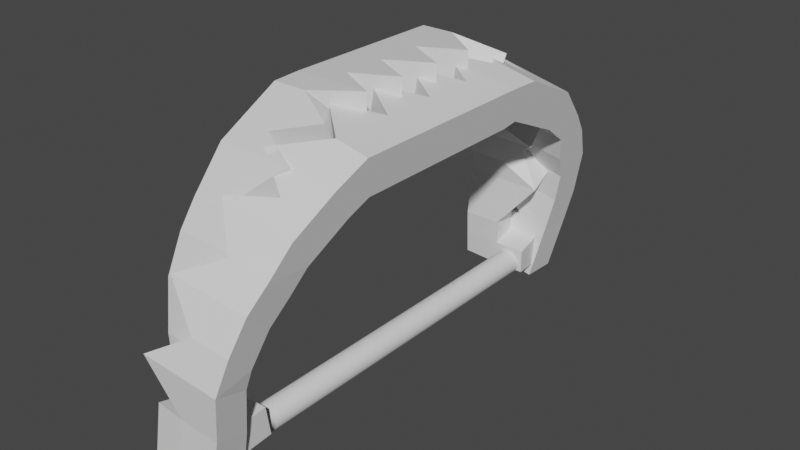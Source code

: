 # Source: trampOsos.blend  (saved by Blender 2.91.10; exported with 4.5.12 LTS)
import bpy
from mathutils import Matrix  # noqa: F401  (used for matrix-valued properties, if any)

bpy.ops.wm.read_factory_settings(use_empty=True)
scene = bpy.context.scene
scene.name = 'Scene'

# ---- collections
col_collection = bpy.data.collections.new('Collection'); scene.collection.children.link(col_collection)

# ---- materials (node trees are filled in below, after node groups)
mat_material_001 = bpy.data.materials.new('Material.001')
mat_material_001.use_transparent_shadow = False
mat_mordedera = bpy.data.materials.new('mordedera')
mat_mordedera.use_transparent_shadow = False
mat_mordedera.diffuse_color = (0.3108, 0.3108, 0.3108, 1.0)
mat_mordedera.metallic = 1.0

# ---- material node trees
mat_material_001.use_nodes = True; mat_material_001.node_tree.nodes.clear()
_N = mat_material_001.node_tree.nodes; _L = mat_material_001.node_tree.links
n0 = _N.new('ShaderNodeBsdfPrincipled'); n0.name = 'Principled BSDF'; n0.location = (10, 300)
n0.distribution = 'GGX'
n0.subsurface_method = 'BURLEY'
n0.inputs[3].default_value = 1.45
n0.inputs[27].default_value = (0.0, 0.0, 0.0, 1.0)
n0.inputs[28].default_value = 1.0
n1 = _N.new('ShaderNodeOutputMaterial'); n1.name = 'Material Output'; n1.location = (300, 300)
_L.new(n0.outputs[0], n1.inputs[0])
n1.is_active_output = True

# ---- world
world_world = bpy.data.worlds.new('World'); scene.world = world_world
world_world.use_nodes = True; world_world.node_tree.nodes.clear()
_N = world_world.node_tree.nodes; _L = world_world.node_tree.links
n0 = _N.new('ShaderNodeOutputWorld'); n0.name = 'World Output'; n0.location = (300, 300)
n1 = _N.new('ShaderNodeBackground'); n1.name = 'Background'; n1.location = (10, 300)
n1.inputs[0].default_value = (0.05088, 0.05088, 0.05088, 1.0)
_L.new(n1.outputs[0], n0.inputs[0])
n0.is_active_output = True
world_world.color = (0.05088, 0.05088, 0.05088)
world_world.use_sun_shadow = False
world_world.sun_shadow_jitter_overblur = 0.0

# ---- meshes
me_cube_007 = bpy.data.meshes.new('Cube.007')
me_cube_007.from_pydata([(8.236, 0.335, -1.252), (8.132, 0.3203, 1.198), (8.541, 2.187, -1.226), (8.541, 2.187, 0.7737), (9.596, 0.1968, -1.315), (9.492, 0.1822, 1.136), (9.626, 2.287, -1.226), (9.626, 2.287, 0.7737), (10.19, 1.92, -1.226), (10.19, 1.92, 0.7737), (12.02, 1.997, -1.226), (12.02, 1.997, 0.7737), (11.32, 1.683, -1.226), (13.14, 1.76, 0.7737), (11.32, 1.683, 0.7737), (13.14, 1.76, -1.226), (11.2, 1.473, -1.226), (13.2, 1.473, 0.7737), (11.2, 1.473, 0.7737), (13.2, 1.473, -1.226), (11.2, 1.227, -1.226), (13.2, 1.227, 0.7737), (11.2, 1.227, 0.7737), (13.2, 1.227, -1.226), (11.2, 0.9612, -1.226), (13.2, 0.9612, 0.7737), (11.2, 0.9612, 0.7737), (13.2, 0.9612, -1.226), (11.2, 0.7117, -1.226), (13.2, 0.6588, 0.7737), (11.2, 0.7117, 0.7737), (13.2, 0.6588, -1.226), (9.884, 0.5012, -1.226), (11.53, 0.3941, 0.7737), (9.884, 0.5012, 0.7737), (11.53, 0.3941, -1.226), (9.672, 2.031, 3.3), (11.5, 2.108, -1.226), (9.672, 2.031, -1.226), (11.5, 2.108, 3.3), (10.76, 1.802, 3.3), (12.58, 1.879, -1.226), (10.76, 1.802, -1.226), (12.58, 1.879, 3.3), (11.2, 1.603, 3.3), (13.2, 1.603, -1.226), (11.2, 1.603, -1.226), (13.2, 1.603, 3.3), (11.2, 1.35, 3.3), (13.2, 1.35, -1.226), (11.2, 1.35, -1.226), (13.2, 1.35, 3.3), (11.2, 1.091, 3.3), (13.2, 1.091, -1.226), (11.2, 1.091, -1.226), (13.2, 1.091, 3.3), (11.2, 0.8364, 3.3), (13.2, 0.8364, -1.226), (11.2, 0.8364, -1.226), (13.2, 0.8364, 3.3), (10.64, 0.605, 3.3), (12.29, 0.498, -1.226), (10.64, 0.605, -1.226), (12.29, 0.498, 3.3), (9.206, 0.4085, -1.226), (10.85, 0.3015, 3.3), (9.206, 0.4085, 3.3), (10.85, 0.3015, -1.226), (7.018, 0.2433, -1.216), (6.791, 0.2115, 3.35), (8.378, 0.1052, -1.279), (8.151, 0.0733, 3.287), (5.942, 2.301, -1.226), (5.942, 2.301, 0.7737), (6.729, 2.474, -1.226), (6.729, 2.474, 0.7737), (2.509, 2.308, -1.226), (2.509, 2.308, 0.7737), (2.386, 2.496, -1.226), (2.386, 2.496, 0.7737), (1.897, 0.1822, -1.34), (1.793, 0.1675, 0.8872), (2.608, 0.006311, -1.497), (2.504, -0.008338, 0.7301), (4.359, 2.319, 3.191), (4.359, 2.319, -1.226), (4.235, 2.507, -1.226), (4.235, 2.507, 3.191), (6.775, 0.02797, -1.371), (5.414, 0.1661, -1.309), (5.31, 0.1515, 0.9179), (6.671, 0.01332, 0.8554), (8.451, 2.382, 3.273), (7.224, 2.233, 3.273), (7.224, 2.233, -1.226), (8.451, 2.382, -1.226), (5.077, -0.01944, -1.404), (4.366, 0.1564, -1.247), (4.154, 0.1266, 3.275), (4.865, -0.04926, 3.118), (-0.3654, 2.272, 0.7053), (-0.3654, 2.272, -1.295), (-0.4886, 2.46, -1.295), (-0.4886, 2.46, 0.7053), (-0.5821, 0.1953, -1.408), (-0.7363, 0.1854, 0.8187), (-0.7669, -0.002831, 0.6616), (-0.6126, 0.007139, -1.565), (2.481, 2.304, 2.405), (2.358, 2.492, 2.405), (2.475, -0.01232, 2.362), (1.764, 0.1636, 2.519), (-0.3938, 2.268, 2.337), (-0.517, 2.457, 2.337), (-0.7952, -0.006812, 2.293), (-0.7647, 0.1814, 2.45)], [], [(38, 36, 3, 2), (93, 92, 75, 73), (67, 65, 5, 4), (5, 1, 69, 71), (64, 67, 4, 0), (65, 66, 1, 5), (39, 36, 9, 11), (38, 37, 10, 8), (37, 39, 11, 10), (42, 40, 9, 8), (46, 44, 14, 12), (43, 40, 14, 13), (42, 41, 15, 12), (41, 43, 13, 15), (50, 48, 18, 16), (47, 44, 18, 17), (46, 45, 19, 16), (45, 47, 17, 19), (54, 52, 22, 20), (51, 48, 22, 21), (50, 49, 23, 20), (49, 51, 21, 23), (58, 56, 26, 24), (55, 52, 26, 25), (54, 53, 27, 24), (53, 55, 25, 27), (62, 60, 30, 28), (59, 56, 30, 29), (58, 57, 31, 28), (57, 59, 29, 31), (64, 66, 34, 32), (63, 60, 34, 33), (62, 61, 35, 32), (61, 63, 33, 35), (6, 7, 39, 37), (2, 6, 37, 38), (7, 3, 36, 39), (8, 9, 36, 38), (10, 11, 43, 41), (8, 10, 41, 42), (11, 9, 40, 43), (12, 14, 40, 42), (15, 13, 47, 45), (12, 15, 45, 46), (13, 14, 44, 47), (16, 18, 44, 46), (19, 17, 51, 49), (16, 19, 49, 50), (17, 18, 48, 51), (20, 22, 48, 50), (23, 21, 55, 53), (20, 23, 53, 54), (21, 22, 52, 55), (24, 26, 52, 54), (27, 25, 59, 57), (24, 27, 57, 58), (25, 26, 56, 59), (28, 30, 56, 58), (31, 29, 63, 61), (28, 31, 61, 62), (29, 30, 60, 63), (32, 34, 60, 62), (0, 1, 66, 64), (33, 34, 66, 65), (32, 35, 67, 64), (35, 33, 65, 67), (97, 96, 82, 80), (4, 5, 71, 70), (1, 0, 68, 69), (0, 4, 70, 68), (85, 84, 77, 76), (94, 93, 73, 72), (92, 95, 74, 75), (95, 94, 72, 74), (79, 103, 113, 109), (87, 86, 78, 79), (86, 85, 76, 78), (84, 87, 79, 77), (81, 105, 115, 111), (98, 97, 80, 81), (99, 98, 81, 83), (96, 99, 83, 82), (73, 75, 87, 84), (74, 72, 85, 86), (75, 74, 86, 87), (72, 73, 84, 85), (70, 71, 91, 88), (71, 69, 90, 91), (69, 68, 89, 90), (68, 70, 88, 89), (6, 2, 94, 95), (7, 6, 95, 92), (2, 3, 93, 94), (3, 7, 92, 93), (88, 91, 99, 96), (91, 90, 98, 99), (90, 89, 97, 98), (89, 88, 96, 97), (101, 100, 103, 102), (107, 106, 105, 104), (76, 77, 100, 101), (82, 83, 106, 107), (79, 78, 102, 103), (78, 76, 101, 102), (80, 82, 107, 104), (81, 80, 104, 105), (110, 111, 115, 114), (108, 109, 113, 112), (103, 100, 112, 113), (106, 83, 110, 114), (100, 77, 108, 112), (77, 79, 109, 108), (83, 81, 111, 110), (105, 106, 114, 115)])
_uv = me_cube_007.uv_layers.new(name='UVMap')
_uv.uv.foreach_set('vector', [0.8795, 0.4773, 0.6646, 0.4783, 0.7841, 0.424, 0.8791, 0.4235, 0.4499, 0.2807, 0.4504, 0.2226, 0.5687, 0.3052, 0.5682, 0.3424, 0.2222, 0.5489, 0.007397, 0.5547, 0.1085, 0.4875, 0.2249, 0.4893, 0.3339, 0.175, 0.3293, 0.2396, 0.2252, 0.3002, 0.2299, 0.2356, 0.9035, 0.4616, 0.8995, 0.5399, 0.8936, 0.4803, 0.8994, 0.4156, 0.007397, 0.5547, 0.005177, 0.4765, 0.1037, 0.4229, 0.1085, 0.4875, 0.6649, 0.565, 0.6646, 0.4783, 0.7848, 0.5026, 0.7851, 0.5893, 0.9808, 0.4827, 0.9856, 0.5694, 0.9806, 0.5943, 0.9759, 0.5076, 0.6646, 0.07897, 0.4497, 0.07769, 0.5697, 0.05349, 0.6646, 0.05406, 0.88, 0.5289, 0.6652, 0.53, 0.7848, 0.5026, 0.8798, 0.5022, 0.7595, 0.6429, 0.7596, 0.8577, 0.754, 0.7377, 0.7539, 0.6428, 0.6655, 0.6166, 0.6652, 0.53, 0.7854, 0.5561, 0.7857, 0.6428, 0.9706, 0.5344, 0.9754, 0.621, 0.9701, 0.6477, 0.9653, 0.5611, 0.6646, 0.02731, 0.4498, 0.02603, 0.5697, 0.0, 0.6646, 0.000568, 0.9629, 0.866, 0.9629, 0.651, 0.9688, 0.771, 0.9688, 0.866, 0.4149, 0.781, 0.3199, 0.781, 0.3199, 0.6609, 0.4149, 0.6609, 0.9614, 0.5555, 0.9627, 0.6504, 0.9565, 0.6505, 0.9553, 0.5556, 0.9251, 0.651, 0.9251, 0.866, 0.9189, 0.746, 0.9189, 0.651, 0.9507, 0.866, 0.9507, 0.651, 0.9571, 0.771, 0.9571, 0.866, 0.7596, 0.6428, 0.8546, 0.6428, 0.8546, 0.7628, 0.7596, 0.7629, 0.9494, 0.5556, 0.9507, 0.6506, 0.9448, 0.6507, 0.9436, 0.5557, 0.9131, 0.651, 0.9131, 0.866, 0.9073, 0.746, 0.9073, 0.651, 0.9386, 0.866, 0.9386, 0.651, 0.9445, 0.771, 0.9445, 0.866, 0.2249, 0.6609, 0.3199, 0.6609, 0.3199, 0.781, 0.2249, 0.781, 0.9372, 0.5558, 0.9384, 0.6508, 0.9322, 0.6508, 0.931, 0.5559, 0.9008, 0.651, 0.9008, 0.866, 0.8946, 0.746, 0.8946, 0.651, 0.4482, 0.124, 0.2334, 0.1178, 0.3542, 0.09497, 0.4491, 0.0977, 0.4491, 0.6488, 0.5441, 0.6487, 0.5441, 0.7688, 0.4491, 0.7689, 0.9251, 0.5559, 0.9263, 0.6509, 0.9179, 0.651, 0.9192, 0.556, 0.8887, 0.651, 0.8887, 0.866, 0.8803, 0.746, 0.8803, 0.651, 0.4459, 0.192, 0.2311, 0.1858, 0.3521, 0.1572, 0.447, 0.1599, 0.008978, 0.6228, 0.006757, 0.5446, 0.1258, 0.5054, 0.128, 0.5836, 0.9138, 0.5297, 0.9097, 0.608, 0.9043, 0.572, 0.9084, 0.4937, 0.2238, 0.617, 0.008978, 0.6228, 0.128, 0.5836, 0.2229, 0.581, 0.6643, 0.168, 0.5693, 0.1674, 0.4497, 0.07769, 0.6646, 0.07897, 0.9875, 0.4289, 0.9929, 0.4804, 0.9856, 0.5694, 0.9808, 0.4827, 0.5693, 0.1674, 0.5689, 0.2189, 0.4491, 0.1643, 0.4497, 0.07769, 0.8798, 0.5022, 0.7848, 0.5026, 0.6646, 0.4783, 0.8795, 0.4773, 0.6646, 0.05406, 0.5697, 0.05349, 0.4498, 0.02603, 0.6646, 0.02731, 0.9759, 0.5076, 0.9806, 0.5943, 0.9754, 0.621, 0.9706, 0.5344, 0.5697, 0.05349, 0.569, 0.1401, 0.4491, 0.1127, 0.4498, 0.02603, 0.8803, 0.5556, 0.7854, 0.5561, 0.6652, 0.53, 0.88, 0.5289, 0.9327, 0.651, 0.9327, 0.746, 0.9251, 0.866, 0.9251, 0.651, 0.9653, 0.5611, 0.9701, 0.6477, 0.9627, 0.6504, 0.9614, 0.5555, 0.6673, 0.7376, 0.754, 0.7377, 0.7596, 0.8577, 0.6646, 0.8577, 0.9688, 0.866, 0.9688, 0.771, 0.9749, 0.651, 0.9749, 0.866, 0.9189, 0.651, 0.9189, 0.746, 0.9131, 0.866, 0.9131, 0.651, 0.9553, 0.5556, 0.9565, 0.6505, 0.9507, 0.6506, 0.9494, 0.5556, 0.1899, 0.7827, 0.09496, 0.7827, 0.09496, 0.6627, 0.1899, 0.6626, 0.9571, 0.866, 0.9571, 0.771, 0.9629, 0.651, 0.9629, 0.866, 0.9073, 0.651, 0.9073, 0.746, 0.9008, 0.866, 0.9008, 0.651, 0.9436, 0.5557, 0.9448, 0.6507, 0.9384, 0.6508, 0.9372, 0.5558, 0.639, 0.7688, 0.5441, 0.7689, 0.5441, 0.6488, 0.639, 0.6487, 0.9445, 0.866, 0.9445, 0.771, 0.9507, 0.651, 0.9507, 0.866, 0.8946, 0.651, 0.8946, 0.746, 0.8887, 0.866, 0.8887, 0.651, 0.931, 0.5559, 0.9322, 0.6508, 0.9263, 0.6509, 0.9251, 0.5559, 5.661e-09, 0.6627, 0.09496, 0.6626, 0.09496, 0.7827, 0.0, 0.7828, 0.9327, 0.866, 0.9327, 0.771, 0.9386, 0.651, 0.9386, 0.866, 0.2247, 0.6601, 0.1298, 0.6626, 0.008978, 0.6228, 0.2238, 0.617, 0.9192, 0.556, 0.9179, 0.651, 0.9097, 0.608, 0.9138, 0.5297, 0.3569, 0.0, 0.3542, 0.09497, 0.2334, 0.1178, 0.2355, 0.03956, 0.447, 0.1599, 0.3521, 0.1572, 0.2334, 0.1178, 0.4482, 0.124, 0.4457, 0.238, 0.3293, 0.2396, 0.2311, 0.1858, 0.4459, 0.192, 0.3542, 0.07896, 0.3521, 0.1572, 0.2311, 0.1858, 0.2333, 0.1076, 0.9084, 0.4937, 0.9043, 0.572, 0.8995, 0.5399, 0.9035, 0.4616, 0.2229, 0.581, 0.128, 0.5836, 0.007397, 0.5547, 0.2222, 0.5489, 0.4399, 0.4216, 0.4481, 0.3879, 0.4491, 0.5052, 0.4409, 0.5389, 0.2249, 0.4893, 0.1085, 0.4875, 0.004862, 0.4266, 0.2218, 0.4315, 0.3293, 0.2396, 0.4457, 0.238, 0.4422, 0.2957, 0.2252, 0.3002, 0.8994, 0.4156, 0.8936, 0.4803, 0.8885, 0.4225, 0.8944, 0.3578, 0.878, 0.2248, 0.6683, 0.2258, 0.7827, 0.1375, 0.8776, 0.137, 0.8787, 0.3609, 0.6651, 0.362, 0.7834, 0.3005, 0.8784, 0.3, 0.4504, 0.2226, 0.664, 0.2239, 0.6636, 0.3057, 0.5687, 0.3052, 0.9967, 0.4245, 0.9889, 0.3664, 0.9913, 0.3055, 1.0, 0.3427, 0.5674, 0.5114, 0.5697, 0.6478, 0.4922, 0.6487, 0.4899, 0.5122, 0.4532, 0.4229, 0.6629, 0.4241, 0.6623, 0.5119, 0.5674, 0.5114, 1.0, 0.2243, 0.9911, 0.2302, 0.9895, 0.1424, 0.9983, 0.1365, 0.1986, 0.7767, 0.1899, 0.7771, 0.1899, 0.663, 0.1986, 0.6626, 0.335, 0.5408, 0.3348, 0.6609, 0.2573, 0.66, 0.2576, 0.5399, 0.2249, 0.4254, 0.4399, 0.4216, 0.4409, 0.5389, 0.335, 0.5408, 0.008854, 0.2705, 0.0002833, 0.2369, 0.1106, 0.1217, 0.1191, 0.1553, 0.2237, 0.2747, 0.008854, 0.2705, 0.1191, 0.1553, 0.2249, 0.1574, 0.7834, 0.3005, 0.7834, 0.3377, 0.6681, 0.2199, 0.6683, 0.2258, 1.0, 0.3427, 0.9913, 0.3055, 0.9911, 0.2302, 1.0, 0.2243, 0.5687, 0.3052, 0.6636, 0.3057, 0.6629, 0.4241, 0.4532, 0.4229, 0.8784, 0.3, 0.7834, 0.3005, 0.6683, 0.2258, 0.878, 0.2248, 0.2218, 0.4315, 0.004862, 0.4266, 0.1185, 0.3533, 0.2242, 0.3553, 0.004862, 0.4266, 0.0, 0.3621, 0.1136, 0.2887, 0.1185, 0.3533, 0.2252, 0.3002, 0.4422, 0.2957, 0.4443, 0.3719, 0.3384, 0.3738, 0.8944, 0.3578, 0.8885, 0.4225, 0.8837, 0.3464, 0.8895, 0.2817, 0.9929, 0.4804, 0.9875, 0.4289, 0.9889, 0.3664, 0.9967, 0.4245, 0.5693, 0.1674, 0.6643, 0.168, 0.664, 0.2239, 0.4504, 0.2226, 0.8791, 0.4235, 0.7841, 0.424, 0.6651, 0.362, 0.8787, 0.3609, 0.7841, 0.424, 0.7843, 0.4754, 0.6652, 0.4201, 0.6651, 0.362, 0.2242, 0.3553, 0.1185, 0.3533, 0.008854, 0.2705, 0.2237, 0.2747, 0.3431, 0.3092, 0.3384, 0.3738, 0.2249, 0.4254, 0.2331, 0.3918, 0.3384, 0.3738, 0.4443, 0.3719, 0.4399, 0.4216, 0.2249, 0.4254, 0.8895, 0.2817, 0.8837, 0.3464, 0.8803, 0.2658, 0.8885, 0.2319, 0.6571, 0.6487, 0.6569, 0.7437, 0.6483, 0.7437, 0.6484, 0.6488, 0.6392, 0.8394, 0.639, 0.7336, 0.6481, 0.7262, 0.6483, 0.832, 0.8776, 0.137, 0.7827, 0.1375, 0.7854, 0.0009649, 0.8803, 0.0004983, 0.2249, 0.1574, 0.1191, 0.1553, 0.1182, 0.0, 0.2241, 0.004456, 0.5674, 0.5114, 0.6623, 0.5119, 0.6646, 0.6484, 0.5697, 0.6478, 0.9983, 0.1365, 0.9895, 0.1424, 0.9859, 0.005966, 0.9947, 0.0, 0.4154, 0.6947, 0.4241, 0.6609, 0.4241, 0.8138, 0.4149, 0.8124, 0.335, 0.5408, 0.4409, 0.5389, 0.4407, 0.6566, 0.3348, 0.6609, 0.4332, 0.8163, 0.4248, 0.7827, 0.4241, 0.6625, 0.4332, 0.6609, 0.4422, 0.8032, 0.4332, 0.7975, 0.4332, 0.6609, 0.4422, 0.6667, 0.6483, 0.7437, 0.6569, 0.7437, 0.6571, 0.8212, 0.6484, 0.8212, 0.1182, 0.0, 0.1191, 0.1553, 0.04168, 0.1561, 0.04078, 0.0007509, 0.7854, 0.0009649, 0.7827, 0.1375, 0.7052, 0.1365, 0.7079, 0.0, 0.2078, 0.7401, 0.1986, 0.7401, 0.1986, 0.6626, 0.2078, 0.6626, 0.3432, 0.5071, 0.335, 0.5408, 0.2576, 0.5399, 0.2658, 0.5062, 0.6481, 0.7262, 0.639, 0.7336, 0.6392, 0.6561, 0.6483, 0.6487])
me_cube_007.use_remesh_fix_poles = True
me_cube_007.use_remesh_preserve_attributes = False
me_cube_007.use_mirror_vertex_groups = False
me_cube_007.update()
me_cube_005 = bpy.data.meshes.new('Cube.005')
me_cube_005.from_pydata([(8.057, -2.288, -2.637), (7.953, -2.302, -0.1868), (8.362, -0.4351, -2.611), (8.362, -0.4351, -0.6113), (9.417, -2.426, -2.7), (9.313, -2.44, -0.2493), (9.447, -0.336, -2.611), (9.447, -0.336, -0.6113), (10.02, -0.7023, -2.611), (10.02, -0.7023, -0.6113), (11.84, -0.6254, -2.611), (11.84, -0.6254, -0.6113), (11.14, -0.9394, -2.611), (12.96, -0.8625, -0.6113), (11.14, -0.9394, -0.6113), (12.96, -0.8625, -2.611), (11.02, -1.149, -2.611), (13.02, -1.149, -0.6113), (11.02, -1.149, -0.6113), (13.02, -1.149, -2.611), (11.02, -1.396, -2.611), (13.02, -1.396, -0.6113), (11.02, -1.396, -0.6113), (13.02, -1.396, -2.611), (11.02, -1.661, -2.611), (13.02, -1.661, -0.6113), (11.02, -1.661, -0.6113), (13.02, -1.661, -2.611), (11.02, -1.911, -2.611), (13.02, -1.964, -0.6113), (11.02, -1.911, -0.6113), (13.02, -1.964, -2.611), (9.705, -2.121, -2.611), (11.35, -2.228, -0.6113), (9.705, -2.121, -0.6113), (11.35, -2.228, -2.611), (9.493, -0.5919, 1.915), (11.32, -0.5149, -2.611), (9.493, -0.5919, -2.611), (11.32, -0.5149, 1.915), (10.58, -0.8208, 1.915), (12.4, -0.7439, -2.611), (10.58, -0.8208, -2.611), (12.4, -0.7439, 1.915), (11.02, -1.02, 1.915), (13.02, -1.02, -2.611), (11.02, -1.02, -2.611), (13.02, -1.02, 1.915), (11.02, -1.272, 1.915), (13.02, -1.272, -2.611), (11.02, -1.272, -2.611), (13.02, -1.272, 1.915), (11.02, -1.531, 1.915), (13.02, -1.531, -2.611), (11.02, -1.531, -2.611), (13.02, -1.531, 1.915), (11.02, -1.786, 1.915), (13.02, -1.786, -2.611), (11.02, -1.786, -2.611), (13.02, -1.786, 1.915), (10.46, -2.017, 1.915), (12.11, -2.125, -2.611), (10.46, -2.017, -2.611), (12.11, -2.125, 1.915), (9.027, -2.214, -2.611), (10.67, -2.321, 1.915), (9.027, -2.214, 1.915), (10.67, -2.321, -2.611), (6.838, -2.379, -2.601), (6.612, -2.411, 1.965), (8.199, -2.517, -2.664), (7.972, -2.549, 1.902), (5.763, -0.3214, -2.611), (5.763, -0.3214, -0.6113), (6.55, -0.148, -2.611), (6.55, -0.148, -0.6113), (2.33, -0.3144, -2.611), (2.33, -0.3144, -0.6113), (2.207, -0.1261, -2.611), (2.207, -0.1261, -0.6113), (1.718, -2.44, -2.725), (1.614, -2.455, -0.4979), (2.429, -2.616, -2.882), (2.324, -2.631, -0.6549), (4.179, -0.3036, 1.806), (4.179, -0.3036, -2.611), (4.056, -0.1153, -2.611), (4.056, -0.1153, 1.806), (6.596, -2.595, -2.756), (5.235, -2.456, -2.694), (5.131, -2.471, -0.4671), (6.491, -2.609, -0.5296), (8.272, -0.2406, 1.888), (7.045, -0.3895, 1.888), (7.045, -0.3895, -2.611), (8.272, -0.2406, -2.611), (4.898, -2.642, -2.789), (4.187, -2.466, -2.632), (3.975, -2.496, 1.89), (4.686, -2.672, 1.733), (-0.731, -0.3732, -0.6798), (-0.731, -0.3732, -2.68), (-0.8542, -0.1849, -2.68), (-0.8542, -0.1849, -0.6798), (-0.7321, -2.463, -2.793), (-0.8892, -2.472, -0.5664), (-0.9751, -2.646, -0.7234), (-0.818, -2.637, -2.95), (0.6764, -0.1555, -0.6456), (0.7996, -0.3438, -0.6456), (0.7996, -0.3438, -2.646), (0.6764, -0.1555, -2.646), (0.3622, -2.463, -0.5321), (0.6746, -2.638, -0.6892), (0.8053, -2.627, -2.916), (0.4928, -2.451, -2.759), (-0.7584, -0.3779, 1.241), (-0.8816, -0.1896, 1.241), (-1.002, -2.65, 1.198), (-0.9166, -2.476, 1.355), (0.649, -0.1602, 1.276), (0.3348, -2.468, 1.389), (0.7722, -0.3485, 1.276), (0.6473, -2.643, 1.232)], [], [(38, 36, 3, 2), (93, 92, 75, 73), (67, 65, 5, 4), (5, 1, 69, 71), (64, 67, 4, 0), (65, 66, 1, 5), (39, 36, 9, 11), (38, 37, 10, 8), (37, 39, 11, 10), (42, 40, 9, 8), (46, 44, 14, 12), (43, 40, 14, 13), (42, 41, 15, 12), (41, 43, 13, 15), (50, 48, 18, 16), (47, 44, 18, 17), (46, 45, 19, 16), (45, 47, 17, 19), (54, 52, 22, 20), (51, 48, 22, 21), (50, 49, 23, 20), (49, 51, 21, 23), (58, 56, 26, 24), (55, 52, 26, 25), (54, 53, 27, 24), (53, 55, 25, 27), (62, 60, 30, 28), (59, 56, 30, 29), (58, 57, 31, 28), (57, 59, 29, 31), (64, 66, 34, 32), (63, 60, 34, 33), (62, 61, 35, 32), (61, 63, 33, 35), (6, 7, 39, 37), (2, 6, 37, 38), (7, 3, 36, 39), (8, 9, 36, 38), (10, 11, 43, 41), (8, 10, 41, 42), (11, 9, 40, 43), (12, 14, 40, 42), (15, 13, 47, 45), (12, 15, 45, 46), (13, 14, 44, 47), (16, 18, 44, 46), (19, 17, 51, 49), (16, 19, 49, 50), (17, 18, 48, 51), (20, 22, 48, 50), (23, 21, 55, 53), (20, 23, 53, 54), (21, 22, 52, 55), (24, 26, 52, 54), (27, 25, 59, 57), (24, 27, 57, 58), (25, 26, 56, 59), (28, 30, 56, 58), (31, 29, 63, 61), (28, 31, 61, 62), (29, 30, 60, 63), (32, 34, 60, 62), (0, 1, 66, 64), (33, 34, 66, 65), (32, 35, 67, 64), (35, 33, 65, 67), (97, 96, 82, 80), (4, 5, 71, 70), (1, 0, 68, 69), (0, 4, 70, 68), (85, 84, 77, 76), (94, 93, 73, 72), (92, 95, 74, 75), (95, 94, 72, 74), (112, 105, 119, 121), (87, 86, 78, 79), (86, 85, 76, 78), (84, 87, 79, 77), (109, 108, 120, 122), (98, 97, 80, 81), (99, 98, 81, 83), (96, 99, 83, 82), (73, 75, 87, 84), (74, 72, 85, 86), (75, 74, 86, 87), (72, 73, 84, 85), (70, 71, 91, 88), (71, 69, 90, 91), (69, 68, 89, 90), (68, 70, 88, 89), (6, 2, 94, 95), (7, 6, 95, 92), (2, 3, 93, 94), (3, 7, 92, 93), (88, 91, 99, 96), (91, 90, 98, 99), (90, 89, 97, 98), (89, 88, 96, 97), (101, 100, 103, 102), (107, 106, 105, 104), (110, 109, 100, 101), (114, 113, 106, 107), (108, 111, 102, 103), (111, 110, 101, 102), (115, 114, 107, 104), (112, 115, 104, 105), (78, 76, 110, 111), (79, 78, 111, 108), (76, 77, 109, 110), (77, 79, 108, 109), (81, 80, 115, 112), (80, 82, 114, 115), (82, 83, 113, 114), (83, 81, 112, 113), (123, 121, 119, 118), (122, 120, 117, 116), (108, 103, 117, 120), (100, 109, 122, 116), (103, 100, 116, 117), (113, 112, 121, 123), (105, 106, 118, 119), (106, 113, 123, 118)])
_uv = me_cube_005.uv_layers.new(name='UVMap')
_uv.uv.foreach_set('vector', [0.8795, 0.486, 0.6647, 0.4871, 0.7842, 0.4327, 0.8791, 0.4322, 0.4499, 0.2808, 0.4504, 0.2227, 0.5687, 0.3053, 0.5683, 0.3425, 0.2222, 0.5504, 0.007396, 0.5562, 0.1085, 0.4889, 0.2249, 0.4907, 0.334, 0.1749, 0.3293, 0.2395, 0.2252, 0.3001, 0.2299, 0.2355, 0.9035, 0.4705, 0.8995, 0.5487, 0.8935, 0.4891, 0.8994, 0.4244, 0.007396, 0.5562, 0.005188, 0.4779, 0.1037, 0.4243, 0.1085, 0.4889, 0.665, 0.5737, 0.6647, 0.4871, 0.7848, 0.5114, 0.7851, 0.598, 0.9808, 0.4916, 0.9856, 0.5782, 0.9806, 0.6031, 0.9759, 0.5165, 0.6646, 0.07901, 0.4497, 0.07779, 0.5697, 0.05354, 0.6646, 0.05408, 0.88, 0.5376, 0.6652, 0.5387, 0.7848, 0.5114, 0.8798, 0.5109, 0.7595, 0.6516, 0.7596, 0.8664, 0.754, 0.7464, 0.7539, 0.6515, 0.6655, 0.6253, 0.6652, 0.5387, 0.7853, 0.5648, 0.7857, 0.6515, 0.9706, 0.5432, 0.9754, 0.6299, 0.9701, 0.6566, 0.9653, 0.5699, 0.6646, 0.02731, 0.4498, 0.02609, 0.5697, 0.0, 0.6647, 0.0005399, 0.9628, 0.8748, 0.9628, 0.6599, 0.9686, 0.7799, 0.9686, 0.8748, 0.4149, 0.7796, 0.3199, 0.7796, 0.3199, 0.6595, 0.4149, 0.6595, 0.9614, 0.5643, 0.9627, 0.6593, 0.9565, 0.6594, 0.9553, 0.5644, 0.9251, 0.6599, 0.9251, 0.8748, 0.9189, 0.7549, 0.9189, 0.6599, 0.9506, 0.8748, 0.9506, 0.6599, 0.957, 0.7799, 0.957, 0.8748, 0.7596, 0.6515, 0.8546, 0.6515, 0.8546, 0.7715, 0.7596, 0.7716, 0.9494, 0.5645, 0.9507, 0.6594, 0.9448, 0.6595, 0.9436, 0.5646, 0.9131, 0.6599, 0.9131, 0.8748, 0.9073, 0.7549, 0.9073, 0.6599, 0.9385, 0.8749, 0.9385, 0.6599, 0.9444, 0.7799, 0.9444, 0.8749, 0.2249, 0.6595, 0.3199, 0.6595, 0.3199, 0.7796, 0.2249, 0.7796, 0.9372, 0.5646, 0.9384, 0.6596, 0.9322, 0.6597, 0.931, 0.5647, 0.9008, 0.6599, 0.9008, 0.8748, 0.8946, 0.7549, 0.8946, 0.6599, 0.4482, 0.124, 0.2334, 0.1178, 0.3542, 0.09497, 0.4491, 0.0977, 0.4491, 0.6576, 0.5441, 0.6576, 0.5441, 0.7776, 0.4491, 0.7777, 0.9251, 0.5648, 0.9263, 0.6598, 0.9179, 0.6599, 0.9191, 0.5649, 0.8887, 0.6599, 0.8887, 0.8748, 0.8803, 0.7549, 0.8803, 0.6599, 0.4459, 0.1919, 0.2312, 0.1858, 0.3521, 0.1571, 0.447, 0.1599, 0.00899, 0.6243, 0.006782, 0.546, 0.1258, 0.5068, 0.128, 0.585, 0.9137, 0.5386, 0.9097, 0.6168, 0.9043, 0.5808, 0.9083, 0.5026, 0.2238, 0.6185, 0.00899, 0.6243, 0.128, 0.585, 0.223, 0.5825, 0.6643, 0.1681, 0.5693, 0.1675, 0.4497, 0.07779, 0.6646, 0.07901, 0.9875, 0.4378, 0.9929, 0.4892, 0.9856, 0.5782, 0.9808, 0.4916, 0.5693, 0.1675, 0.5689, 0.2189, 0.4491, 0.1644, 0.4497, 0.07779, 0.8798, 0.5109, 0.7848, 0.5114, 0.6647, 0.4871, 0.8795, 0.486, 0.6646, 0.05408, 0.5697, 0.05354, 0.4498, 0.02609, 0.6646, 0.02731, 0.9759, 0.5165, 0.9806, 0.6031, 0.9754, 0.6299, 0.9706, 0.5432, 0.5697, 0.05354, 0.569, 0.1402, 0.4491, 0.1127, 0.4498, 0.02609, 0.8803, 0.5643, 0.7853, 0.5648, 0.6652, 0.5387, 0.88, 0.5376, 0.9327, 0.6599, 0.9327, 0.7549, 0.9251, 0.8748, 0.9251, 0.6599, 0.9653, 0.5699, 0.9701, 0.6566, 0.9627, 0.6593, 0.9614, 0.5643, 0.6673, 0.7463, 0.754, 0.7464, 0.7596, 0.8664, 0.6647, 0.8664, 0.9686, 0.8748, 0.9686, 0.7799, 0.9747, 0.6599, 0.9747, 0.8748, 0.9189, 0.6599, 0.9189, 0.7549, 0.9131, 0.8748, 0.9131, 0.6599, 0.9553, 0.5644, 0.9565, 0.6594, 0.9507, 0.6594, 0.9494, 0.5645, 0.09496, 0.6641, 0.1899, 0.6641, 0.1899, 0.7842, 0.09496, 0.7842, 0.957, 0.8748, 0.957, 0.7799, 0.9628, 0.6599, 0.9628, 0.8748, 0.9073, 0.6599, 0.9073, 0.7549, 0.9008, 0.8748, 0.9008, 0.6599, 0.9436, 0.5646, 0.9448, 0.6595, 0.9384, 0.6596, 0.9372, 0.5646, 0.639, 0.7777, 0.5441, 0.7777, 0.5441, 0.6576, 0.639, 0.6576, 0.9444, 0.8749, 0.9444, 0.7799, 0.9506, 0.6599, 0.9506, 0.8748, 0.8946, 0.6599, 0.8946, 0.7549, 0.8887, 0.8748, 0.8887, 0.6599, 0.931, 0.5647, 0.9322, 0.6597, 0.9263, 0.6598, 0.9251, 0.5648, 0.0, 0.6641, 0.09496, 0.6641, 0.09496, 0.7842, 1.132e-08, 0.7842, 0.9327, 0.8749, 0.9327, 0.7799, 0.9385, 0.6599, 0.9385, 0.8749, 0.2248, 0.6615, 0.1299, 0.6641, 0.00899, 0.6243, 0.2238, 0.6185, 0.9191, 0.5649, 0.9179, 0.6599, 0.9097, 0.6168, 0.9137, 0.5386, 0.3569, 0.0, 0.3542, 0.09497, 0.2334, 0.1178, 0.2356, 0.03952, 0.447, 0.1599, 0.3521, 0.1571, 0.2334, 0.1178, 0.4482, 0.124, 0.4457, 0.238, 0.3293, 0.2395, 0.2312, 0.1858, 0.4459, 0.1919, 0.3543, 0.0789, 0.3521, 0.1571, 0.2312, 0.1858, 0.2333, 0.1075, 0.9083, 0.5026, 0.9043, 0.5808, 0.8995, 0.5487, 0.9035, 0.4705, 0.223, 0.5825, 0.128, 0.585, 0.007396, 0.5562, 0.2222, 0.5504, 0.4399, 0.4214, 0.4481, 0.3877, 0.4491, 0.505, 0.4409, 0.5387, 0.2249, 0.4907, 0.1085, 0.4889, 0.004848, 0.428, 0.2218, 0.4329, 0.3293, 0.2395, 0.4457, 0.238, 0.4422, 0.2956, 0.2252, 0.3001, 0.8994, 0.4244, 0.8935, 0.4891, 0.8885, 0.4313, 0.8944, 0.3666, 0.878, 0.2335, 0.6683, 0.2346, 0.7827, 0.1462, 0.8777, 0.1457, 0.8788, 0.3697, 0.6652, 0.3707, 0.7835, 0.3092, 0.8784, 0.3087, 0.4504, 0.2227, 0.664, 0.2239, 0.6636, 0.3058, 0.5687, 0.3053, 0.9967, 0.4334, 0.9889, 0.3752, 0.9913, 0.3143, 1.0, 0.3515, 0.3349, 0.6001, 0.3348, 0.6595, 0.2436, 0.6582, 0.2437, 0.5987, 0.4533, 0.423, 0.6629, 0.4242, 0.6624, 0.512, 0.5674, 0.5115, 1.0, 0.2331, 0.9911, 0.2391, 0.9895, 0.1513, 0.9983, 0.1453, 0.432, 0.774, 0.4238, 0.7748, 0.4238, 0.6602, 0.432, 0.6595, 0.432, 0.6595, 0.4412, 0.6595, 0.4412, 0.7507, 0.432, 0.7507, 0.2249, 0.4253, 0.4399, 0.4214, 0.4409, 0.5387, 0.335, 0.5406, 0.008837, 0.2719, 0.0002822, 0.2382, 0.1106, 0.1231, 0.1191, 0.1567, 0.2237, 0.2761, 0.008837, 0.2719, 0.1191, 0.1567, 0.2249, 0.1588, 0.7835, 0.3092, 0.7834, 0.3465, 0.6681, 0.2286, 0.6683, 0.2346, 1.0, 0.3515, 0.9913, 0.3143, 0.9911, 0.2391, 1.0, 0.2331, 0.5687, 0.3053, 0.6636, 0.3058, 0.6629, 0.4242, 0.4533, 0.423, 0.8784, 0.3087, 0.7835, 0.3092, 0.6683, 0.2346, 0.878, 0.2335, 0.2218, 0.4329, 0.004848, 0.428, 0.1184, 0.3547, 0.2242, 0.3567, 0.004848, 0.428, 0.0, 0.3635, 0.1136, 0.2901, 0.1184, 0.3547, 0.2252, 0.3001, 0.4422, 0.2956, 0.4443, 0.3718, 0.3385, 0.3737, 0.8944, 0.3666, 0.8885, 0.4313, 0.8837, 0.3552, 0.8895, 0.2905, 0.9929, 0.4892, 0.9875, 0.4378, 0.9889, 0.3752, 0.9967, 0.4334, 0.5693, 0.1675, 0.6643, 0.1681, 0.664, 0.2239, 0.4504, 0.2227, 0.8791, 0.4322, 0.7842, 0.4327, 0.6652, 0.3707, 0.8788, 0.3697, 0.7842, 0.4327, 0.7843, 0.4841, 0.6653, 0.4289, 0.6652, 0.3707, 0.2242, 0.3567, 0.1184, 0.3547, 0.008837, 0.2719, 0.2237, 0.2761, 0.3431, 0.309, 0.3385, 0.3737, 0.2249, 0.4253, 0.2332, 0.3916, 0.3385, 0.3737, 0.4443, 0.3718, 0.4399, 0.4214, 0.2249, 0.4253, 0.8895, 0.2905, 0.8837, 0.3552, 0.8803, 0.2746, 0.8885, 0.2408, 0.6566, 0.6576, 0.6564, 0.7525, 0.6481, 0.7526, 0.6483, 0.6576, 0.6394, 0.862, 0.639, 0.7562, 0.6478, 0.7488, 0.6481, 0.8546, 0.879, 0.07306, 0.784, 0.07352, 0.7853, 0.0008517, 0.8803, 0.000387, 0.2245, 0.0817, 0.1187, 0.07835, 0.1182, 0.0, 0.2241, 0.004608, 0.5686, 0.5841, 0.6635, 0.5847, 0.6647, 0.6573, 0.5697, 0.6568, 0.9959, 0.07266, 0.9871, 0.07863, 0.9847, 0.005967, 0.9935, 0.0, 0.4151, 0.7513, 0.4238, 0.7366, 0.4238, 0.8137, 0.4152, 0.8095, 0.3349, 0.6001, 0.4408, 0.5969, 0.4407, 0.6551, 0.3348, 0.6595, 0.9983, 0.1453, 0.9895, 0.1513, 0.9871, 0.07863, 0.9959, 0.07266, 0.5674, 0.5115, 0.6624, 0.512, 0.6635, 0.5847, 0.5686, 0.5841, 0.8777, 0.1457, 0.7827, 0.1462, 0.784, 0.07352, 0.879, 0.07306, 0.1985, 0.6641, 0.2076, 0.6698, 0.2076, 0.7425, 0.1985, 0.7368, 0.335, 0.5406, 0.4409, 0.5387, 0.4408, 0.5969, 0.3349, 0.6001, 0.4149, 0.6932, 0.4238, 0.6595, 0.4238, 0.7366, 0.4151, 0.7513, 0.2249, 0.1588, 0.1191, 0.1567, 0.1187, 0.07835, 0.2245, 0.0817, 0.1985, 0.7571, 0.1899, 0.7236, 0.19, 0.6641, 0.1985, 0.6787, 0.207, 0.8209, 0.1985, 0.8062, 0.1987, 0.7468, 0.207, 0.7425, 0.2166, 0.7425, 0.2076, 0.7368, 0.2076, 0.6641, 0.2166, 0.6698, 0.5686, 0.5841, 0.5697, 0.6568, 0.4785, 0.6576, 0.4774, 0.5849, 0.7853, 0.0008517, 0.784, 0.07352, 0.6928, 0.07267, 0.6941, 0.0, 0.6481, 0.7526, 0.6564, 0.7525, 0.6566, 0.8438, 0.6483, 0.8438, 0.3426, 0.5853, 0.3349, 0.6001, 0.2437, 0.5987, 0.2514, 0.5839, 0.6478, 0.7488, 0.639, 0.7562, 0.6394, 0.6649, 0.6481, 0.6576, 0.1182, 0.0, 0.1187, 0.07835, 0.02748, 0.07951, 0.02703, 0.001159])
me_cube_005.materials.append(mat_material_001)
me_cube_005.materials.append(mat_mordedera)
me_cube_005.use_remesh_fix_poles = True
me_cube_005.use_remesh_preserve_attributes = False
me_cube_005.use_mirror_vertex_groups = False
me_cube_005.update()
me_cylinder = bpy.data.meshes.new('Cylinder')
me_cylinder.from_pydata([(0.0, 1.0, -1.0), (0.0, 1.0, 1.0), (0.1951, 0.9808, -1.0), (0.1951, 0.9808, 1.0), (0.3827, 0.9239, -1.0), (0.3827, 0.9239, 1.0), (0.5556, 0.8315, -1.0), (0.5556, 0.8315, 1.0), (0.7071, 0.7071, -1.0), (0.7071, 0.7071, 1.0), (0.8315, 0.5556, -1.0), (0.8315, 0.5556, 1.0), (0.9239, 0.3827, -1.0), (0.9239, 0.3827, 1.0), (0.9808, 0.1951, -1.0), (0.9808, 0.1951, 1.0), (1.0, 7.55e-08, -1.0), (1.0, 7.55e-08, 1.0), (0.9808, -0.1951, -1.0), (0.9808, -0.1951, 1.0), (0.9239, -0.3827, -1.0), (0.9239, -0.3827, 1.0), (0.8315, -0.5556, -1.0), (0.8315, -0.5556, 1.0), (0.7071, -0.7071, -1.0), (0.7071, -0.7071, 1.0), (0.5556, -0.8315, -1.0), (0.5556, -0.8315, 1.0), (0.3827, -0.9239, -1.0), (0.3827, -0.9239, 1.0), (0.1951, -0.9808, -1.0), (0.1951, -0.9808, 1.0), (-3.258e-07, -1.0, -1.0), (-3.258e-07, -1.0, 1.0), (-0.1951, -0.9808, -1.0), (-0.1951, -0.9808, 1.0), (-0.3827, -0.9239, -1.0), (-0.3827, -0.9239, 1.0), (-0.5556, -0.8315, -1.0), (-0.5556, -0.8315, 1.0), (-0.7071, -0.7071, -1.0), (-0.7071, -0.7071, 1.0), (-0.8315, -0.5556, -1.0), (-0.8315, -0.5556, 1.0), (-0.9239, -0.3827, -1.0), (-0.9239, -0.3827, 1.0), (-0.9808, -0.1951, -1.0), (-0.9808, -0.1951, 1.0), (-1.0, 9.656e-07, -1.0), (-1.0, 9.656e-07, 1.0), (-0.9808, 0.1951, -1.0), (-0.9808, 0.1951, 1.0), (-0.9239, 0.3827, -1.0), (-0.9239, 0.3827, 1.0), (-0.8315, 0.5556, -1.0), (-0.8315, 0.5556, 1.0), (-0.7071, 0.7071, -1.0), (-0.7071, 0.7071, 1.0), (-0.5556, 0.8315, -1.0), (-0.5556, 0.8315, 1.0), (-0.3827, 0.9239, -1.0), (-0.3827, 0.9239, 1.0), (-0.1951, 0.9808, -1.0), (-0.1951, 0.9808, 1.0)], [], [(0, 1, 3, 2), (2, 3, 5, 4), (4, 5, 7, 6), (6, 7, 9, 8), (8, 9, 11, 10), (10, 11, 13, 12), (12, 13, 15, 14), (14, 15, 17, 16), (16, 17, 19, 18), (18, 19, 21, 20), (20, 21, 23, 22), (22, 23, 25, 24), (24, 25, 27, 26), (26, 27, 29, 28), (28, 29, 31, 30), (30, 31, 33, 32), (32, 33, 35, 34), (34, 35, 37, 36), (36, 37, 39, 38), (38, 39, 41, 40), (40, 41, 43, 42), (42, 43, 45, 44), (44, 45, 47, 46), (46, 47, 49, 48), (48, 49, 51, 50), (50, 51, 53, 52), (52, 53, 55, 54), (54, 55, 57, 56), (56, 57, 59, 58), (58, 59, 61, 60), (3, 1, 63, 61, 59, 57, 55, 53, 51, 49, 47, 45, 43, 41, 39, 37, 35, 33, 31, 29, 27, 25, 23, 21, 19, 17, 15, 13, 11, 9, 7, 5), (60, 61, 63, 62), (62, 63, 1, 0), (0, 2, 4, 6, 8, 10, 12, 14, 16, 18, 20, 22, 24, 26, 28, 30, 32, 34, 36, 38, 40, 42, 44, 46, 48, 50, 52, 54, 56, 58, 60, 62)])
me_cylinder.polygons.foreach_set('use_smooth', [True] * 34)
_uv = me_cylinder.uv_layers.new(name='UVMap')
_uv.uv.foreach_set('vector', [0.4784, 0.0, 0.4784, 0.3344, 0.4457, 0.3344, 0.4457, 0.0, 0.4457, 0.0, 0.4457, 0.3344, 0.4135, 0.3344, 0.4135, 2.99e-08, 0.4135, 2.99e-08, 0.4135, 0.3344, 0.3832, 0.3344, 0.3832, 1.993e-08, 0.3832, 1.993e-08, 0.3832, 0.3344, 0.356, 0.3344, 0.356, 1.993e-08, 0.356, 1.993e-08, 0.356, 0.3344, 0.3328, 0.3344, 0.3328, 1.993e-08, 0.2121, 0.6656, 0.2121, 1.0, 0.1849, 1.0, 0.1849, 0.6656, 0.1849, 0.6656, 0.1849, 1.0, 0.1546, 1.0, 0.1546, 0.6656, 0.1546, 0.6656, 0.1546, 1.0, 0.1225, 1.0, 0.1225, 0.6656, 0.1225, 0.6656, 0.1225, 1.0, 0.08968, 1.0, 0.08968, 0.6656, 0.08968, 0.6656, 0.08968, 1.0, 0.05754, 1.0, 0.05754, 0.6656, 0.05754, 0.6656, 0.05754, 1.0, 0.02725, 1.0, 0.02725, 0.6656, 0.02725, 0.6656, 0.02725, 1.0, 0.0, 1.0, 9.966e-09, 0.6656, 0.3328, 0.6688, 0.3328, 0.3344, 0.3601, 0.3344, 0.3601, 0.6688, 0.3601, 0.6688, 0.3601, 0.3344, 0.3903, 0.3344, 0.3903, 0.6688, 0.3903, 0.6688, 0.3903, 0.3344, 0.4225, 0.3344, 0.4225, 0.6688, 0.4225, 0.6688, 0.4225, 0.3344, 0.4553, 0.3344, 0.4553, 0.6688, 0.4553, 0.6688, 0.4553, 0.3344, 0.4874, 0.3344, 0.4874, 0.6688, 0.4874, 0.6688, 0.4874, 0.3344, 0.5177, 0.3344, 0.5177, 0.6688, 0.5177, 0.6688, 0.5177, 0.3344, 0.5449, 0.3344, 0.5449, 0.6688, 0.5449, 0.6688, 0.5449, 0.3344, 0.5681, 0.3344, 0.5681, 0.6688, 0.5681, 0.6688, 0.5681, 0.3344, 0.5954, 0.3344, 0.5954, 0.6688, 0.5954, 0.6688, 0.5954, 0.3344, 0.6257, 0.3344, 0.6257, 0.6688, 0.6257, 0.6688, 0.6257, 0.3344, 0.6578, 0.3344, 0.6578, 0.6688, 0.6578, 0.6688, 0.6578, 0.3344, 0.6906, 0.3344, 0.6906, 0.6688, 0.6906, 0.6688, 0.6906, 0.3344, 0.7227, 0.3344, 0.7227, 0.6688, 0.7227, 0.6688, 0.7227, 0.3344, 0.753, 0.3344, 0.753, 0.6688, 0.753, 0.6688, 0.753, 0.3344, 0.7803, 0.3344, 0.7803, 0.6688, 0.7803, 0.6688, 0.7803, 0.3344, 0.8034, 0.3344, 0.8034, 0.6688, 0.5913, 1.993e-08, 0.5913, 0.3344, 0.5681, 0.3344, 0.5681, 1.993e-08, 0.5681, 1.993e-08, 0.5681, 0.3344, 0.5409, 0.3344, 0.5409, 1.993e-08, 0.15, 0.6656, 0.1179, 0.6592, 0.08758, 0.6467, 0.06033, 0.6284, 0.03715, 0.6053, 0.01894, 0.578, 0.006395, 0.5477, 2.99e-08, 0.5156, 0.0, 0.4828, 0.006395, 0.4507, 0.01894, 0.4204, 0.03715, 0.3931, 0.06033, 0.3699, 0.08758, 0.3517, 0.1179, 0.3392, 0.15, 0.3328, 0.1828, 0.3328, 0.2149, 0.3392, 0.2452, 0.3517, 0.2725, 0.3699, 0.2956, 0.3931, 0.3139, 0.4204, 0.3264, 0.4507, 0.3328, 0.4828, 0.3328, 0.5156, 0.3264, 0.5477, 0.3139, 0.578, 0.2956, 0.6053, 0.2725, 0.6284, 0.2452, 0.6467, 0.2149, 0.6592, 0.1828, 0.6656, 0.5409, 1.993e-08, 0.5409, 0.3344, 0.5106, 0.3344, 0.5106, 1.993e-08, 0.5106, 1.993e-08, 0.5106, 0.3344, 0.4784, 0.3344, 0.4784, 0.0, 1.993e-08, 0.1828, 0.0, 0.15, 0.006395, 0.1179, 0.01894, 0.08758, 0.03715, 0.06033, 0.06033, 0.03715, 0.08758, 0.01894, 0.1179, 0.006395, 0.15, 9.966e-09, 0.1828, 0.0, 0.2149, 0.006395, 0.2452, 0.01894, 0.2725, 0.03715, 0.2956, 0.06033, 0.3139, 0.08758, 0.3264, 0.1179, 0.3328, 0.15, 0.3328, 0.1828, 0.3264, 0.2149, 0.3139, 0.2452, 0.2956, 0.2725, 0.2725, 0.2956, 0.2452, 0.3139, 0.2149, 0.3264, 0.1828, 0.3328, 0.15, 0.3328, 0.1179, 0.3264, 0.08758, 0.3139, 0.06033, 0.2956, 0.03715, 0.2725, 0.01894, 0.2452, 0.006395, 0.2149])
me_cylinder.use_remesh_fix_poles = True
me_cylinder.use_remesh_preserve_attributes = False
me_cylinder.use_mirror_vertex_groups = False
me_cylinder.update()

# ---- objects
ob_cube_006 = bpy.data.objects.new('Cube.006', me_cube_007)
ob_cube_005 = bpy.data.objects.new('Cube.005', me_cube_005)
ob_cylinder = bpy.data.objects.new('Cylinder', me_cylinder)

# ---- transforms, parenting, visibility, modifiers, constraints
ob_cube_006.location = (-0.003332, -0.2902, 0.06983)
ob_cube_006.rotation_euler = (0.0, -1.347, 0.0)
ob_cube_006.scale = (0.02206, 0.2237, 0.01834)
ob_cube_006.lineart.crease_threshold = 0.0
ob_cube_005.location = (-0.003631, -0.284, 0.09235)
ob_cube_005.rotation_euler = (-3.142, -1.565, -0.0)
ob_cube_005.scale = (0.02206, 0.1931, 0.01834)
ob_cube_005.lineart.crease_threshold = 0.0
ob_cylinder.location = (0.002061, 0.00813, 0.08021)
ob_cylinder.rotation_euler = (1.571, 0.04335, 0.0)
ob_cylinder.scale = (-0.01438, -0.01438, -0.2097)
ob_cylinder.lineart.crease_threshold = 0.0

# ---- collection membership
col_collection.objects.link(ob_cube_006)
col_collection.objects.link(ob_cube_005)
col_collection.objects.link(ob_cylinder)

# ---- scene / render settings (as saved in the file)
scene.frame_start = 1; scene.frame_end = 45; scene.frame_set(40)
scene.render.engine = 'BLENDER_EEVEE_NEXT'
scene.cycles.use_denoising = False
scene.cycles.samples = 128
scene.cycles.sampling_pattern = 'TABULATED_SOBOL'
scene.cycles.use_adaptive_sampling = False
scene.cycles.use_light_tree = False
scene.view_settings.view_transform = 'Filmic'
bpy.context.view_layer.update()

# ---- added for rendering (the .blend has no active camera and no usable light): camera, sun
cam_auto = bpy.data.cameras.new('AutoCamera')
cam_auto.lens = 50.0
cam_auto.sensor_width = 36.0
cam_auto.clip_end = 1000.0
ob_auto_camera = bpy.data.objects.new('AutoCamera', cam_auto)
scene.collection.objects.link(ob_auto_camera)
ob_auto_camera.location = (0.640334, -0.770419, 0.716547)
ob_auto_camera.rotation_euler = (1.09748, -7.21219e-08, 0.694738)
scene.camera = ob_auto_camera
light_auto_sun = bpy.data.lights.new('AutoSun', 'SUN')
light_auto_sun.energy = 3.0
light_auto_sun.angle = 0.0523599
ob_auto_sun = bpy.data.objects.new('AutoSun', light_auto_sun)
scene.collection.objects.link(ob_auto_sun)
ob_auto_sun.rotation_euler = (0.872665, 0.174533, 0.523599)
bpy.context.view_layer.update()
